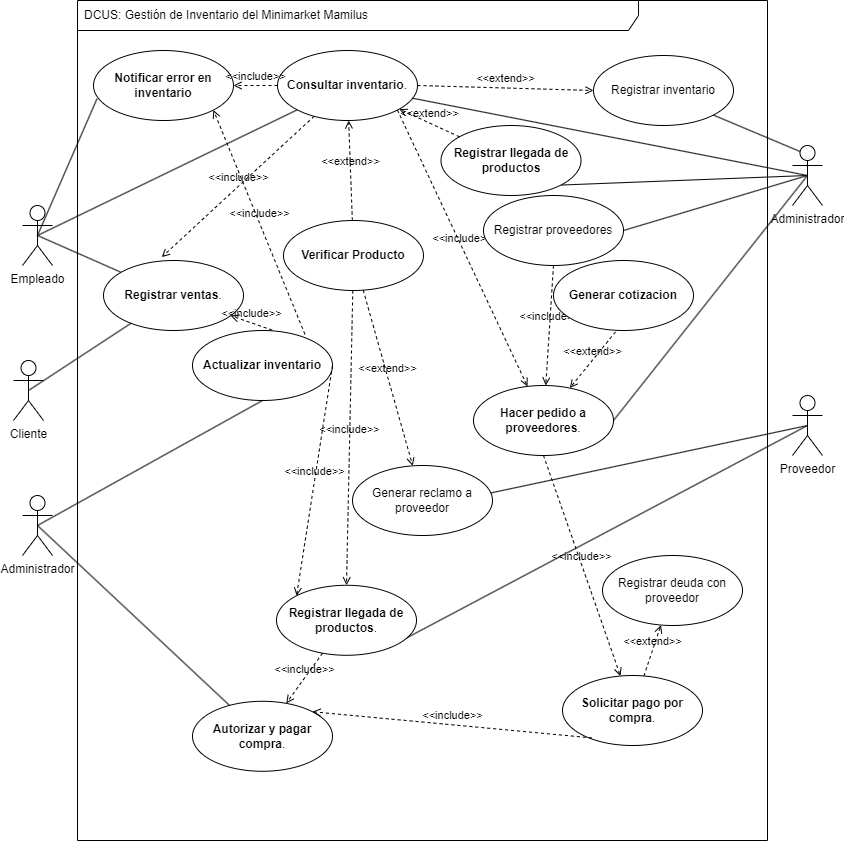

The diagram above was exported from draw.io. Its source (the exported page's mxGraphModel, read from the mxfile embedded in the PNG):
<mxGraphModel dx="1893" dy="874" grid="1" gridSize="10" guides="1" tooltips="1" connect="1" arrows="1" fold="1" page="1" pageScale="1" pageWidth="827" pageHeight="1169" math="0" shadow="0">
  <root>
    <mxCell id="0" />
    <mxCell id="1" parent="0" />
    <mxCell id="8" value="DCUS: Gestión de Inventario del Minimarket Mamilus" style="shape=umlFrame;whiteSpace=wrap;html=1;width=561;height=30;boundedLbl=1;verticalAlign=middle;align=left;spacingLeft=5;" vertex="1" parent="1">
      <mxGeometry x="74" y="150" width="690" height="840" as="geometry" />
    </mxCell>
    <mxCell id="16" style="edgeStyle=none;html=1;exitX=0.5;exitY=0.5;exitDx=0;exitDy=0;exitPerimeter=0;endArrow=none;endFill=0;" edge="1" parent="1" source="2" target="7">
      <mxGeometry relative="1" as="geometry" />
    </mxCell>
    <mxCell id="17" style="edgeStyle=none;html=1;exitX=0.5;exitY=0.5;exitDx=0;exitDy=0;exitPerimeter=0;endArrow=none;endFill=0;" edge="1" parent="1" source="2" target="9">
      <mxGeometry relative="1" as="geometry" />
    </mxCell>
    <mxCell id="68" style="edgeStyle=none;html=1;exitX=0.5;exitY=0.5;exitDx=0;exitDy=0;exitPerimeter=0;entryX=0.025;entryY=0.689;entryDx=0;entryDy=0;entryPerimeter=0;endArrow=none;endFill=0;" edge="1" parent="1" source="2" target="67">
      <mxGeometry relative="1" as="geometry" />
    </mxCell>
    <mxCell id="2" value="Empleado" style="shape=umlActor;verticalLabelPosition=bottom;verticalAlign=top;html=1;" vertex="1" parent="1">
      <mxGeometry x="19" y="355" width="30" height="60" as="geometry" />
    </mxCell>
    <mxCell id="55" style="edgeStyle=none;html=1;exitX=0.5;exitY=0.5;exitDx=0;exitDy=0;exitPerimeter=0;entryX=0.802;entryY=0.887;entryDx=0;entryDy=0;entryPerimeter=0;endArrow=none;endFill=0;" edge="1" parent="1" source="3" target="12">
      <mxGeometry relative="1" as="geometry" />
    </mxCell>
    <mxCell id="56" style="edgeStyle=none;html=1;exitX=0.5;exitY=0.5;exitDx=0;exitDy=0;exitPerimeter=0;entryX=0.981;entryY=0.395;entryDx=0;entryDy=0;entryPerimeter=0;endArrow=none;endFill=0;" edge="1" parent="1" source="3" target="10">
      <mxGeometry relative="1" as="geometry" />
    </mxCell>
    <mxCell id="3" value="Proveedor" style="shape=umlActor;verticalLabelPosition=bottom;verticalAlign=top;html=1;" vertex="1" parent="1">
      <mxGeometry x="789" y="545" width="30" height="60" as="geometry" />
    </mxCell>
    <mxCell id="7" value="&lt;strong&gt;Consultar inventario&lt;/strong&gt;." style="ellipse;whiteSpace=wrap;html=1;" vertex="1" parent="1">
      <mxGeometry x="274" y="200" width="140" height="70" as="geometry" />
    </mxCell>
    <mxCell id="9" value="&lt;strong&gt;Registrar ventas&lt;/strong&gt;." style="ellipse;whiteSpace=wrap;html=1;" vertex="1" parent="1">
      <mxGeometry x="100" y="410" width="140" height="70" as="geometry" />
    </mxCell>
    <mxCell id="10" value="Generar reclamo a proveedor" style="ellipse;whiteSpace=wrap;html=1;" vertex="1" parent="1">
      <mxGeometry x="349" y="615" width="140" height="70" as="geometry" />
    </mxCell>
    <mxCell id="11" value="&lt;strong&gt;Solicitar pago por compra&lt;/strong&gt;." style="ellipse;whiteSpace=wrap;html=1;" vertex="1" parent="1">
      <mxGeometry x="559" y="825" width="140" height="70" as="geometry" />
    </mxCell>
    <mxCell id="12" value="&lt;strong&gt;Registrar llegada de productos&lt;/strong&gt;." style="ellipse;whiteSpace=wrap;html=1;" vertex="1" parent="1">
      <mxGeometry x="273" y="734.78" width="140" height="70" as="geometry" />
    </mxCell>
    <mxCell id="13" value="&lt;strong&gt;Hacer pedido a proveedores&lt;/strong&gt;." style="ellipse;whiteSpace=wrap;html=1;" vertex="1" parent="1">
      <mxGeometry x="470" y="535" width="140" height="70" as="geometry" />
    </mxCell>
    <mxCell id="14" value="&lt;strong&gt;Autorizar y pagar compra&lt;/strong&gt;." style="ellipse;whiteSpace=wrap;html=1;" vertex="1" parent="1">
      <mxGeometry x="189" y="850.78" width="140" height="70" as="geometry" />
    </mxCell>
    <mxCell id="45" style="edgeStyle=none;html=1;exitX=0.5;exitY=0.5;exitDx=0;exitDy=0;exitPerimeter=0;endArrow=none;endFill=0;entryX=1;entryY=0.5;entryDx=0;entryDy=0;" edge="1" parent="1" source="15" target="13">
      <mxGeometry relative="1" as="geometry" />
    </mxCell>
    <mxCell id="47" style="edgeStyle=none;html=1;exitX=0.5;exitY=0.5;exitDx=0;exitDy=0;exitPerimeter=0;endArrow=none;endFill=0;entryX=1;entryY=1;entryDx=0;entryDy=0;" edge="1" parent="1" source="15" target="19">
      <mxGeometry relative="1" as="geometry">
        <mxPoint x="785.3809523809523" y="270" as="targetPoint" />
      </mxGeometry>
    </mxCell>
    <mxCell id="50" style="edgeStyle=none;html=1;exitX=0.5;exitY=0.5;exitDx=0;exitDy=0;exitPerimeter=0;endArrow=none;endFill=0;" edge="1" parent="1" source="15" target="7">
      <mxGeometry relative="1" as="geometry" />
    </mxCell>
    <mxCell id="53" style="edgeStyle=none;html=1;exitX=0.5;exitY=0.5;exitDx=0;exitDy=0;exitPerimeter=0;entryX=1;entryY=0.5;entryDx=0;entryDy=0;endArrow=none;endFill=0;" edge="1" parent="1" source="15" target="30">
      <mxGeometry relative="1" as="geometry" />
    </mxCell>
    <mxCell id="65" style="edgeStyle=none;html=1;exitX=0.25;exitY=0.1;exitDx=0;exitDy=0;exitPerimeter=0;entryX=1;entryY=1;entryDx=0;entryDy=0;endArrow=none;endFill=0;" edge="1" parent="1" source="15" target="64">
      <mxGeometry relative="1" as="geometry" />
    </mxCell>
    <mxCell id="15" value="Administrador" style="shape=umlActor;verticalLabelPosition=bottom;verticalAlign=top;html=1;" vertex="1" parent="1">
      <mxGeometry x="789" y="295" width="30" height="60" as="geometry" />
    </mxCell>
    <mxCell id="18" value="&lt;b&gt;Verificar Producto&lt;/b&gt;" style="ellipse;whiteSpace=wrap;html=1;" vertex="1" parent="1">
      <mxGeometry x="280" y="370" width="140" height="70" as="geometry" />
    </mxCell>
    <mxCell id="19" value="&lt;strong&gt;Registrar llegada de productos&lt;/strong&gt;" style="ellipse;whiteSpace=wrap;html=1;" vertex="1" parent="1">
      <mxGeometry x="437.5" y="275" width="140" height="70" as="geometry" />
    </mxCell>
    <mxCell id="22" value="&amp;lt;&amp;lt;extend&amp;gt;&amp;gt;" style="html=1;verticalAlign=bottom;labelBackgroundColor=none;endArrow=open;endFill=0;dashed=1;" edge="1" parent="1" source="18" target="7">
      <mxGeometry width="160" relative="1" as="geometry">
        <mxPoint x="260" y="340" as="sourcePoint" />
        <mxPoint x="420" y="340" as="targetPoint" />
      </mxGeometry>
    </mxCell>
    <mxCell id="23" value="&amp;lt;&amp;lt;extend&amp;gt;&amp;gt;" style="html=1;verticalAlign=bottom;labelBackgroundColor=none;endArrow=open;endFill=0;dashed=1;" edge="1" parent="1" source="19" target="7">
      <mxGeometry width="160" relative="1" as="geometry">
        <mxPoint x="520.0000000000032" y="135" as="sourcePoint" />
        <mxPoint x="476.93777684525503" y="159.03442131964584" as="targetPoint" />
      </mxGeometry>
    </mxCell>
    <mxCell id="25" value="&amp;lt;&amp;lt;include&amp;gt;&amp;gt;" style="html=1;verticalAlign=bottom;labelBackgroundColor=none;endArrow=open;endFill=0;dashed=1;entryX=0.416;entryY=-0.048;entryDx=0;entryDy=0;entryPerimeter=0;" edge="1" parent="1" source="7" target="9">
      <mxGeometry width="160" relative="1" as="geometry">
        <mxPoint x="260" y="340" as="sourcePoint" />
        <mxPoint x="420" y="340" as="targetPoint" />
      </mxGeometry>
    </mxCell>
    <mxCell id="26" value="&lt;strong&gt;Actualizar inventario&lt;/strong&gt;" style="ellipse;whiteSpace=wrap;html=1;" vertex="1" parent="1">
      <mxGeometry x="189" y="480" width="140" height="70" as="geometry" />
    </mxCell>
    <mxCell id="28" value="&amp;lt;&amp;lt;include&amp;gt;&amp;gt;" style="html=1;verticalAlign=bottom;labelBackgroundColor=none;endArrow=open;endFill=0;dashed=1;exitX=0.569;exitY=-0.005;exitDx=0;exitDy=0;exitPerimeter=0;" edge="1" parent="1" source="26" target="9">
      <mxGeometry width="160" relative="1" as="geometry">
        <mxPoint x="287.6999999999998" y="212.38" as="sourcePoint" />
        <mxPoint x="358.2399999999998" y="306.6399999999999" as="targetPoint" />
      </mxGeometry>
    </mxCell>
    <mxCell id="29" value="&amp;lt;&amp;lt;include&amp;gt;&amp;gt;" style="html=1;verticalAlign=bottom;labelBackgroundColor=none;endArrow=open;endFill=0;dashed=1;exitX=1;exitY=1;exitDx=0;exitDy=0;" edge="1" parent="1" source="7" target="13">
      <mxGeometry width="160" relative="1" as="geometry">
        <mxPoint x="260" y="440" as="sourcePoint" />
        <mxPoint x="420" y="440" as="targetPoint" />
      </mxGeometry>
    </mxCell>
    <mxCell id="30" value="Registrar proveedores" style="ellipse;whiteSpace=wrap;html=1;" vertex="1" parent="1">
      <mxGeometry x="480" y="345" width="140" height="70" as="geometry" />
    </mxCell>
    <mxCell id="31" value="&amp;lt;&amp;lt;include&amp;gt;&amp;gt;" style="html=1;verticalAlign=bottom;labelBackgroundColor=none;endArrow=open;endFill=0;dashed=1;exitX=0.5;exitY=1;exitDx=0;exitDy=0;" edge="1" parent="1" source="30" target="13">
      <mxGeometry width="160" relative="1" as="geometry">
        <mxPoint x="549.8376513917133" y="288.0074719192012" as="sourcePoint" />
        <mxPoint x="597.4616270707252" y="334.011073400691" as="targetPoint" />
      </mxGeometry>
    </mxCell>
    <mxCell id="32" value="&lt;b&gt;Generar cotizacion&lt;/b&gt;" style="ellipse;whiteSpace=wrap;html=1;" vertex="1" parent="1">
      <mxGeometry x="550" y="410" width="140" height="70" as="geometry" />
    </mxCell>
    <mxCell id="33" value="&amp;lt;&amp;lt;extend&amp;gt;&amp;gt;" style="html=1;verticalAlign=bottom;labelBackgroundColor=none;endArrow=open;endFill=0;dashed=1;exitX=0.443;exitY=1.02;exitDx=0;exitDy=0;exitPerimeter=0;" edge="1" parent="1" source="32" target="13">
      <mxGeometry width="160" relative="1" as="geometry">
        <mxPoint x="266.75999999999976" y="190.84000000000003" as="sourcePoint" />
        <mxPoint x="368.61303922894786" y="238.09353064338836" as="targetPoint" />
      </mxGeometry>
    </mxCell>
    <mxCell id="36" value="&amp;lt;&amp;lt;include&amp;gt;&amp;gt;" style="html=1;verticalAlign=bottom;labelBackgroundColor=none;endArrow=open;endFill=0;dashed=1;entryX=0.5;entryY=0;entryDx=0;entryDy=0;" edge="1" parent="1" source="18" target="12">
      <mxGeometry width="160" relative="1" as="geometry">
        <mxPoint x="349.02600051149966" y="471.0122355348233" as="sourcePoint" />
        <mxPoint x="269.99999999999636" y="433.43000000000006" as="targetPoint" />
      </mxGeometry>
    </mxCell>
    <mxCell id="37" value="&amp;lt;&amp;lt;include&amp;gt;&amp;gt;" style="html=1;verticalAlign=bottom;labelBackgroundColor=none;endArrow=open;endFill=0;dashed=1;entryX=0;entryY=0;entryDx=0;entryDy=0;exitX=1;exitY=0.5;exitDx=0;exitDy=0;" edge="1" parent="1" source="26" target="12">
      <mxGeometry width="160" relative="1" as="geometry">
        <mxPoint x="329.02600051149966" y="503.79223553482325" as="sourcePoint" />
        <mxPoint x="249.99999999999636" y="466.21000000000004" as="targetPoint" />
      </mxGeometry>
    </mxCell>
    <mxCell id="38" value="&amp;lt;&amp;lt;include&amp;gt;&amp;gt;" style="html=1;verticalAlign=bottom;labelBackgroundColor=none;endArrow=open;endFill=0;dashed=1;exitX=0.5;exitY=1;exitDx=0;exitDy=0;" edge="1" parent="1" source="13" target="11">
      <mxGeometry width="160" relative="1" as="geometry">
        <mxPoint x="393.4611079919987" y="398.38719071919127" as="sourcePoint" />
        <mxPoint x="400" y="460" as="targetPoint" />
      </mxGeometry>
    </mxCell>
    <mxCell id="39" value="&amp;lt;&amp;lt;extend&amp;gt;&amp;gt;" style="html=1;verticalAlign=bottom;labelBackgroundColor=none;endArrow=open;endFill=0;dashed=1;" edge="1" parent="1" source="11" target="40">
      <mxGeometry width="160" relative="1" as="geometry">
        <mxPoint x="662.02" y="291.4000000000001" as="sourcePoint" />
        <mxPoint x="593.0522259085815" y="335.8324192893708" as="targetPoint" />
      </mxGeometry>
    </mxCell>
    <mxCell id="40" value="Registrar deuda con proveedor" style="ellipse;whiteSpace=wrap;html=1;" vertex="1" parent="1">
      <mxGeometry x="599" y="705" width="140" height="70" as="geometry" />
    </mxCell>
    <mxCell id="41" value="&amp;lt;&amp;lt;include&amp;gt;&amp;gt;" style="html=1;verticalAlign=bottom;labelBackgroundColor=none;endArrow=open;endFill=0;dashed=1;exitX=0.209;exitY=0.891;exitDx=0;exitDy=0;exitPerimeter=0;entryX=1;entryY=0;entryDx=0;entryDy=0;" edge="1" parent="1" source="11" target="14">
      <mxGeometry width="160" relative="1" as="geometry">
        <mxPoint x="550" y="398.43000000000006" as="sourcePoint" />
        <mxPoint x="542.6496149958921" y="490.0250820542194" as="targetPoint" />
      </mxGeometry>
    </mxCell>
    <mxCell id="42" value="&amp;lt;&amp;lt;include&amp;gt;&amp;gt;" style="html=1;verticalAlign=bottom;labelBackgroundColor=none;endArrow=open;endFill=0;dashed=1;" edge="1" parent="1" source="12" target="14">
      <mxGeometry width="160" relative="1" as="geometry">
        <mxPoint x="499.25999999999976" y="552.3699999999999" as="sourcePoint" />
        <mxPoint x="339.83765139171373" y="639.4225280807989" as="targetPoint" />
      </mxGeometry>
    </mxCell>
    <mxCell id="43" value="&amp;lt;&amp;lt;extend&amp;gt;&amp;gt;" style="html=1;verticalAlign=bottom;labelBackgroundColor=none;endArrow=open;endFill=0;dashed=1;" edge="1" parent="1" source="18" target="10">
      <mxGeometry width="160" relative="1" as="geometry">
        <mxPoint x="638.1359718647477" y="594.2372111233512" as="sourcePoint" />
        <mxPoint x="671.9291854396793" y="449.76658579830337" as="targetPoint" />
      </mxGeometry>
    </mxCell>
    <mxCell id="49" style="edgeStyle=none;html=1;exitX=0.5;exitY=0.5;exitDx=0;exitDy=0;exitPerimeter=0;entryX=0.5;entryY=1;entryDx=0;entryDy=0;endArrow=none;endFill=0;" edge="1" parent="1" source="48" target="26">
      <mxGeometry relative="1" as="geometry" />
    </mxCell>
    <mxCell id="52" style="edgeStyle=none;html=1;exitX=0.5;exitY=0.5;exitDx=0;exitDy=0;exitPerimeter=0;endArrow=none;endFill=0;" edge="1" parent="1" source="48" target="14">
      <mxGeometry relative="1" as="geometry" />
    </mxCell>
    <mxCell id="48" value="Administrador" style="shape=umlActor;verticalLabelPosition=bottom;verticalAlign=top;html=1;" vertex="1" parent="1">
      <mxGeometry x="19" y="645" width="30" height="60" as="geometry" />
    </mxCell>
    <mxCell id="62" style="edgeStyle=none;html=1;exitX=0.5;exitY=0.5;exitDx=0;exitDy=0;exitPerimeter=0;endArrow=none;endFill=0;" edge="1" parent="1" source="57" target="9">
      <mxGeometry relative="1" as="geometry" />
    </mxCell>
    <mxCell id="57" value="Cliente" style="shape=umlActor;verticalLabelPosition=bottom;verticalAlign=top;html=1;" vertex="1" parent="1">
      <mxGeometry x="10" y="510" width="30" height="60" as="geometry" />
    </mxCell>
    <mxCell id="64" value="Registrar inventario" style="ellipse;whiteSpace=wrap;html=1;" vertex="1" parent="1">
      <mxGeometry x="590" y="205" width="140" height="70" as="geometry" />
    </mxCell>
    <mxCell id="66" value="&amp;lt;&amp;lt;extend&amp;gt;&amp;gt;" style="html=1;verticalAlign=bottom;labelBackgroundColor=none;endArrow=open;endFill=0;dashed=1;entryX=0;entryY=0.5;entryDx=0;entryDy=0;exitX=1;exitY=0.5;exitDx=0;exitDy=0;" edge="1" parent="1" source="7" target="64">
      <mxGeometry width="160" relative="1" as="geometry">
        <mxPoint x="405.3919717459962" y="298.10272134369154" as="sourcePoint" />
        <mxPoint x="304.50464466645235" y="256.96157843703213" as="targetPoint" />
      </mxGeometry>
    </mxCell>
    <mxCell id="67" value="&lt;strong&gt;Notificar error en inventario&lt;/strong&gt;" style="ellipse;whiteSpace=wrap;html=1;" vertex="1" parent="1">
      <mxGeometry x="90" y="200" width="140" height="70" as="geometry" />
    </mxCell>
    <mxCell id="69" value="&amp;lt;&amp;lt;include&amp;gt;&amp;gt;" style="html=1;verticalAlign=bottom;labelBackgroundColor=none;endArrow=open;endFill=0;dashed=1;entryX=1;entryY=0.5;entryDx=0;entryDy=0;exitX=0;exitY=0.5;exitDx=0;exitDy=0;" edge="1" parent="1" source="7" target="67">
      <mxGeometry width="160" relative="1" as="geometry">
        <mxPoint x="324.6193563861475" y="276.76782090747815" as="sourcePoint" />
        <mxPoint x="175.73999999999978" y="437.4200000000001" as="targetPoint" />
      </mxGeometry>
    </mxCell>
    <mxCell id="70" value="&amp;lt;&amp;lt;include&amp;gt;&amp;gt;" style="html=1;verticalAlign=bottom;labelBackgroundColor=none;endArrow=open;endFill=0;dashed=1;entryX=1;entryY=1;entryDx=0;entryDy=0;exitX=0.803;exitY=0.054;exitDx=0;exitDy=0;exitPerimeter=0;" edge="1" parent="1" source="26" target="67">
      <mxGeometry width="160" relative="1" as="geometry">
        <mxPoint x="283.99999999999545" y="245" as="sourcePoint" />
        <mxPoint x="240" y="235" as="targetPoint" />
      </mxGeometry>
    </mxCell>
  </root>
</mxGraphModel>